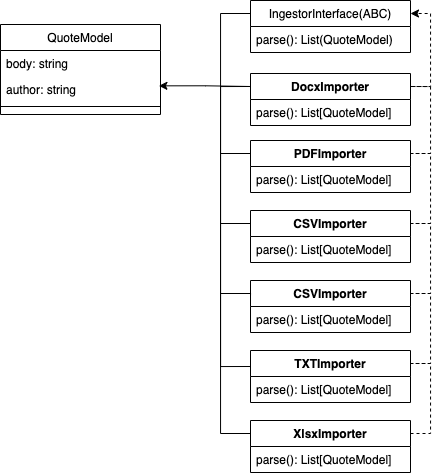

The diagram above was exported from draw.io. Its source (the exported page's mxGraphModel, read from the mxfile embedded in the PNG):
<mxGraphModel dx="1358" dy="763" grid="1" gridSize="10" guides="1" tooltips="1" connect="1" arrows="1" fold="1" page="1" pageScale="1" pageWidth="827" pageHeight="1169" math="0" shadow="0">
  <root>
    <mxCell id="WIyWlLk6GJQsqaUBKTNV-0" />
    <mxCell id="WIyWlLk6GJQsqaUBKTNV-1" parent="WIyWlLk6GJQsqaUBKTNV-0" />
    <mxCell id="wiNjDzfqePSTDeYVj6tV-0" value="QuoteModel" style="swimlane;fontStyle=0;align=center;verticalAlign=top;childLayout=stackLayout;horizontal=1;startSize=26;horizontalStack=0;resizeParent=1;resizeLast=0;collapsible=1;marginBottom=0;rounded=0;shadow=0;strokeWidth=1;" vertex="1" parent="WIyWlLk6GJQsqaUBKTNV-1">
      <mxGeometry x="199" y="74" width="160" height="90" as="geometry">
        <mxRectangle x="120" y="360" width="160" height="26" as="alternateBounds" />
      </mxGeometry>
    </mxCell>
    <mxCell id="wiNjDzfqePSTDeYVj6tV-1" value="body: string" style="text;align=left;verticalAlign=top;spacingLeft=4;spacingRight=4;overflow=hidden;rotatable=0;points=[[0,0.5],[1,0.5]];portConstraint=eastwest;" vertex="1" parent="wiNjDzfqePSTDeYVj6tV-0">
      <mxGeometry y="26" width="160" height="26" as="geometry" />
    </mxCell>
    <mxCell id="wiNjDzfqePSTDeYVj6tV-2" value="author: string" style="text;align=left;verticalAlign=top;spacingLeft=4;spacingRight=4;overflow=hidden;rotatable=0;points=[[0,0.5],[1,0.5]];portConstraint=eastwest;rounded=0;shadow=0;html=0;" vertex="1" parent="wiNjDzfqePSTDeYVj6tV-0">
      <mxGeometry y="52" width="160" height="26" as="geometry" />
    </mxCell>
    <mxCell id="wiNjDzfqePSTDeYVj6tV-3" value="" style="line;html=1;strokeWidth=1;align=left;verticalAlign=middle;spacingTop=-1;spacingLeft=3;spacingRight=3;rotatable=0;labelPosition=right;points=[];portConstraint=eastwest;" vertex="1" parent="wiNjDzfqePSTDeYVj6tV-0">
      <mxGeometry y="78" width="160" height="8" as="geometry" />
    </mxCell>
    <mxCell id="wiNjDzfqePSTDeYVj6tV-11" value="IngestorInterface(ABC)" style="swimlane;fontStyle=0;childLayout=stackLayout;horizontal=1;startSize=26;fillColor=none;horizontalStack=0;resizeParent=1;resizeParentMax=0;resizeLast=0;collapsible=1;marginBottom=0;" vertex="1" parent="WIyWlLk6GJQsqaUBKTNV-1">
      <mxGeometry x="449" y="50" width="160" height="52" as="geometry" />
    </mxCell>
    <mxCell id="wiNjDzfqePSTDeYVj6tV-12" value="parse(): List(QuoteModel) " style="text;strokeColor=none;fillColor=none;align=left;verticalAlign=top;spacingLeft=4;spacingRight=4;overflow=hidden;rotatable=0;points=[[0,0.5],[1,0.5]];portConstraint=eastwest;" vertex="1" parent="wiNjDzfqePSTDeYVj6tV-11">
      <mxGeometry y="26" width="160" height="26" as="geometry" />
    </mxCell>
    <mxCell id="wiNjDzfqePSTDeYVj6tV-15" value="DocxImporter" style="swimlane;fontStyle=1;align=center;verticalAlign=top;childLayout=stackLayout;horizontal=1;startSize=26;horizontalStack=0;resizeParent=1;resizeParentMax=0;resizeLast=0;collapsible=1;marginBottom=0;" vertex="1" parent="WIyWlLk6GJQsqaUBKTNV-1">
      <mxGeometry x="449" y="123" width="160" height="52" as="geometry" />
    </mxCell>
    <mxCell id="wiNjDzfqePSTDeYVj6tV-18" value="parse(): List[QuoteModel]" style="text;strokeColor=none;fillColor=none;align=left;verticalAlign=top;spacingLeft=4;spacingRight=4;overflow=hidden;rotatable=0;points=[[0,0.5],[1,0.5]];portConstraint=eastwest;" vertex="1" parent="wiNjDzfqePSTDeYVj6tV-15">
      <mxGeometry y="26" width="160" height="26" as="geometry" />
    </mxCell>
    <mxCell id="wiNjDzfqePSTDeYVj6tV-19" value="PDFImporter" style="swimlane;fontStyle=1;align=center;verticalAlign=top;childLayout=stackLayout;horizontal=1;startSize=26;horizontalStack=0;resizeParent=1;resizeParentMax=0;resizeLast=0;collapsible=1;marginBottom=0;" vertex="1" parent="WIyWlLk6GJQsqaUBKTNV-1">
      <mxGeometry x="449" y="190" width="160" height="52" as="geometry" />
    </mxCell>
    <mxCell id="wiNjDzfqePSTDeYVj6tV-20" value="parse(): List[QuoteModel]" style="text;strokeColor=none;fillColor=none;align=left;verticalAlign=top;spacingLeft=4;spacingRight=4;overflow=hidden;rotatable=0;points=[[0,0.5],[1,0.5]];portConstraint=eastwest;" vertex="1" parent="wiNjDzfqePSTDeYVj6tV-19">
      <mxGeometry y="26" width="160" height="26" as="geometry" />
    </mxCell>
    <mxCell id="wiNjDzfqePSTDeYVj6tV-21" value="CSVImporter" style="swimlane;fontStyle=1;align=center;verticalAlign=top;childLayout=stackLayout;horizontal=1;startSize=26;horizontalStack=0;resizeParent=1;resizeParentMax=0;resizeLast=0;collapsible=1;marginBottom=0;" vertex="1" parent="WIyWlLk6GJQsqaUBKTNV-1">
      <mxGeometry x="449" y="330" width="160" height="52" as="geometry" />
    </mxCell>
    <mxCell id="wiNjDzfqePSTDeYVj6tV-22" value="parse(): List[QuoteModel]" style="text;strokeColor=none;fillColor=none;align=left;verticalAlign=top;spacingLeft=4;spacingRight=4;overflow=hidden;rotatable=0;points=[[0,0.5],[1,0.5]];portConstraint=eastwest;" vertex="1" parent="wiNjDzfqePSTDeYVj6tV-21">
      <mxGeometry y="26" width="160" height="26" as="geometry" />
    </mxCell>
    <mxCell id="wiNjDzfqePSTDeYVj6tV-23" value="TXTImporter" style="swimlane;fontStyle=1;align=center;verticalAlign=top;childLayout=stackLayout;horizontal=1;startSize=26;horizontalStack=0;resizeParent=1;resizeParentMax=0;resizeLast=0;collapsible=1;marginBottom=0;" vertex="1" parent="WIyWlLk6GJQsqaUBKTNV-1">
      <mxGeometry x="449" y="400" width="160" height="52" as="geometry" />
    </mxCell>
    <mxCell id="wiNjDzfqePSTDeYVj6tV-24" value="parse(): List[QuoteModel]" style="text;strokeColor=none;fillColor=none;align=left;verticalAlign=top;spacingLeft=4;spacingRight=4;overflow=hidden;rotatable=0;points=[[0,0.5],[1,0.5]];portConstraint=eastwest;" vertex="1" parent="wiNjDzfqePSTDeYVj6tV-23">
      <mxGeometry y="26" width="160" height="26" as="geometry" />
    </mxCell>
    <mxCell id="wiNjDzfqePSTDeYVj6tV-25" value="CSVImporter" style="swimlane;fontStyle=1;align=center;verticalAlign=top;childLayout=stackLayout;horizontal=1;startSize=26;horizontalStack=0;resizeParent=1;resizeParentMax=0;resizeLast=0;collapsible=1;marginBottom=0;" vertex="1" parent="WIyWlLk6GJQsqaUBKTNV-1">
      <mxGeometry x="449" y="260" width="160" height="52" as="geometry" />
    </mxCell>
    <mxCell id="wiNjDzfqePSTDeYVj6tV-26" value="parse(): List[QuoteModel]" style="text;strokeColor=none;fillColor=none;align=left;verticalAlign=top;spacingLeft=4;spacingRight=4;overflow=hidden;rotatable=0;points=[[0,0.5],[1,0.5]];portConstraint=eastwest;" vertex="1" parent="wiNjDzfqePSTDeYVj6tV-25">
      <mxGeometry y="26" width="160" height="26" as="geometry" />
    </mxCell>
    <mxCell id="wiNjDzfqePSTDeYVj6tV-27" value="XlsxImporter" style="swimlane;fontStyle=1;align=center;verticalAlign=top;childLayout=stackLayout;horizontal=1;startSize=26;horizontalStack=0;resizeParent=1;resizeParentMax=0;resizeLast=0;collapsible=1;marginBottom=0;" vertex="1" parent="WIyWlLk6GJQsqaUBKTNV-1">
      <mxGeometry x="449" y="470" width="160" height="52" as="geometry" />
    </mxCell>
    <mxCell id="wiNjDzfqePSTDeYVj6tV-28" value="parse(): List[QuoteModel]" style="text;strokeColor=none;fillColor=none;align=left;verticalAlign=top;spacingLeft=4;spacingRight=4;overflow=hidden;rotatable=0;points=[[0,0.5],[1,0.5]];portConstraint=eastwest;" vertex="1" parent="wiNjDzfqePSTDeYVj6tV-27">
      <mxGeometry y="26" width="160" height="26" as="geometry" />
    </mxCell>
    <mxCell id="wiNjDzfqePSTDeYVj6tV-39" value="" style="endArrow=classic;html=1;rounded=0;dashed=1;entryX=1;entryY=0.25;entryDx=0;entryDy=0;edgeStyle=orthogonalEdgeStyle;exitX=1;exitY=0.25;exitDx=0;exitDy=0;" edge="1" parent="WIyWlLk6GJQsqaUBKTNV-1" source="wiNjDzfqePSTDeYVj6tV-15" target="wiNjDzfqePSTDeYVj6tV-11">
      <mxGeometry width="50" height="50" relative="1" as="geometry">
        <mxPoint x="689" y="130" as="sourcePoint" />
        <mxPoint x="639" y="90" as="targetPoint" />
        <Array as="points">
          <mxPoint x="629" y="136" />
          <mxPoint x="629" y="63" />
        </Array>
      </mxGeometry>
    </mxCell>
    <mxCell id="wiNjDzfqePSTDeYVj6tV-40" value="" style="endArrow=none;html=1;rounded=0;dashed=1;exitX=1;exitY=0.25;exitDx=0;exitDy=0;edgeStyle=orthogonalEdgeStyle;entryX=1;entryY=0.25;entryDx=0;entryDy=0;" edge="1" parent="WIyWlLk6GJQsqaUBKTNV-1" source="wiNjDzfqePSTDeYVj6tV-19" target="wiNjDzfqePSTDeYVj6tV-15">
      <mxGeometry width="50" height="50" relative="1" as="geometry">
        <mxPoint x="659" y="190" as="sourcePoint" />
        <mxPoint x="709" y="140" as="targetPoint" />
        <Array as="points">
          <mxPoint x="629" y="203" />
          <mxPoint x="629" y="136" />
        </Array>
      </mxGeometry>
    </mxCell>
    <mxCell id="wiNjDzfqePSTDeYVj6tV-41" value="" style="endArrow=none;html=1;rounded=0;dashed=1;exitX=1;exitY=0.25;exitDx=0;exitDy=0;edgeStyle=orthogonalEdgeStyle;entryX=1;entryY=0.25;entryDx=0;entryDy=0;" edge="1" parent="WIyWlLk6GJQsqaUBKTNV-1" source="wiNjDzfqePSTDeYVj6tV-25" target="wiNjDzfqePSTDeYVj6tV-19">
      <mxGeometry width="50" height="50" relative="1" as="geometry">
        <mxPoint x="646.81" y="213" as="sourcePoint" />
        <mxPoint x="646.81" y="146" as="targetPoint" />
        <Array as="points">
          <mxPoint x="629" y="273" />
          <mxPoint x="629" y="203" />
        </Array>
      </mxGeometry>
    </mxCell>
    <mxCell id="wiNjDzfqePSTDeYVj6tV-42" value="" style="endArrow=none;html=1;rounded=0;dashed=1;exitX=1;exitY=0.25;exitDx=0;exitDy=0;edgeStyle=orthogonalEdgeStyle;entryX=1;entryY=0.25;entryDx=0;entryDy=0;" edge="1" parent="WIyWlLk6GJQsqaUBKTNV-1" source="wiNjDzfqePSTDeYVj6tV-21" target="wiNjDzfqePSTDeYVj6tV-25">
      <mxGeometry width="50" height="50" relative="1" as="geometry">
        <mxPoint x="619" y="283" as="sourcePoint" />
        <mxPoint x="619" y="212.9999999999999" as="targetPoint" />
        <Array as="points">
          <mxPoint x="629" y="343" />
          <mxPoint x="629" y="273" />
        </Array>
      </mxGeometry>
    </mxCell>
    <mxCell id="wiNjDzfqePSTDeYVj6tV-43" value="" style="endArrow=none;html=1;rounded=0;dashed=1;exitX=1;exitY=0.25;exitDx=0;exitDy=0;edgeStyle=orthogonalEdgeStyle;entryX=1;entryY=0.25;entryDx=0;entryDy=0;" edge="1" parent="WIyWlLk6GJQsqaUBKTNV-1" source="wiNjDzfqePSTDeYVj6tV-23" target="wiNjDzfqePSTDeYVj6tV-21">
      <mxGeometry width="50" height="50" relative="1" as="geometry">
        <mxPoint x="609" y="420" as="sourcePoint" />
        <mxPoint x="609" y="350" as="targetPoint" />
        <Array as="points">
          <mxPoint x="629" y="413" />
          <mxPoint x="629" y="343" />
        </Array>
      </mxGeometry>
    </mxCell>
    <mxCell id="wiNjDzfqePSTDeYVj6tV-44" value="" style="endArrow=none;html=1;rounded=0;dashed=1;exitX=1;exitY=0.25;exitDx=0;exitDy=0;edgeStyle=orthogonalEdgeStyle;entryX=1;entryY=0.25;entryDx=0;entryDy=0;" edge="1" parent="WIyWlLk6GJQsqaUBKTNV-1" source="wiNjDzfqePSTDeYVj6tV-27" target="wiNjDzfqePSTDeYVj6tV-23">
      <mxGeometry width="50" height="50" relative="1" as="geometry">
        <mxPoint x="609" y="490" as="sourcePoint" />
        <mxPoint x="609" y="420" as="targetPoint" />
        <Array as="points">
          <mxPoint x="629" y="483" />
          <mxPoint x="629" y="413" />
        </Array>
      </mxGeometry>
    </mxCell>
    <mxCell id="wiNjDzfqePSTDeYVj6tV-45" value="" style="endArrow=none;html=1;rounded=0;entryX=0;entryY=0.25;entryDx=0;entryDy=0;edgeStyle=orthogonalEdgeStyle;exitX=0;exitY=0.25;exitDx=0;exitDy=0;" edge="1" parent="WIyWlLk6GJQsqaUBKTNV-1" source="wiNjDzfqePSTDeYVj6tV-27" target="wiNjDzfqePSTDeYVj6tV-11">
      <mxGeometry width="50" height="50" relative="1" as="geometry">
        <mxPoint x="369" y="440" as="sourcePoint" />
        <mxPoint x="729" y="240" as="targetPoint" />
        <Array as="points">
          <mxPoint x="419" y="483" />
          <mxPoint x="419" y="63" />
        </Array>
      </mxGeometry>
    </mxCell>
    <mxCell id="wiNjDzfqePSTDeYVj6tV-46" value="" style="endArrow=none;html=1;rounded=0;entryX=0;entryY=0.25;entryDx=0;entryDy=0;edgeStyle=orthogonalEdgeStyle;startArrow=classic;startFill=1;exitX=0.99;exitY=0.359;exitDx=0;exitDy=0;exitPerimeter=0;" edge="1" parent="WIyWlLk6GJQsqaUBKTNV-1" source="wiNjDzfqePSTDeYVj6tV-2" target="wiNjDzfqePSTDeYVj6tV-15">
      <mxGeometry width="50" height="50" relative="1" as="geometry">
        <mxPoint x="349" y="160" as="sourcePoint" />
        <mxPoint x="729" y="240" as="targetPoint" />
      </mxGeometry>
    </mxCell>
    <mxCell id="wiNjDzfqePSTDeYVj6tV-47" value="" style="endArrow=none;html=1;rounded=0;entryX=0;entryY=0.25;entryDx=0;entryDy=0;edgeStyle=orthogonalEdgeStyle;exitX=0;exitY=0.25;exitDx=0;exitDy=0;" edge="1" parent="WIyWlLk6GJQsqaUBKTNV-1" source="wiNjDzfqePSTDeYVj6tV-15" target="wiNjDzfqePSTDeYVj6tV-19">
      <mxGeometry width="50" height="50" relative="1" as="geometry">
        <mxPoint x="449" y="140" as="sourcePoint" />
        <mxPoint x="449" y="203" as="targetPoint" />
        <Array as="points">
          <mxPoint x="419" y="136" />
          <mxPoint x="419" y="203" />
        </Array>
      </mxGeometry>
    </mxCell>
    <mxCell id="wiNjDzfqePSTDeYVj6tV-48" value="" style="endArrow=none;html=1;rounded=0;entryX=0;entryY=0.25;entryDx=0;entryDy=0;edgeStyle=orthogonalEdgeStyle;exitX=0;exitY=0.25;exitDx=0;exitDy=0;" edge="1" parent="WIyWlLk6GJQsqaUBKTNV-1" source="wiNjDzfqePSTDeYVj6tV-19" target="wiNjDzfqePSTDeYVj6tV-25">
      <mxGeometry width="50" height="50" relative="1" as="geometry">
        <mxPoint x="449" y="200" as="sourcePoint" />
        <mxPoint x="449" y="267" as="targetPoint" />
        <Array as="points">
          <mxPoint x="419" y="203" />
          <mxPoint x="419" y="273" />
        </Array>
      </mxGeometry>
    </mxCell>
    <mxCell id="wiNjDzfqePSTDeYVj6tV-49" value="" style="endArrow=none;html=1;rounded=0;entryX=0;entryY=0.25;entryDx=0;entryDy=0;edgeStyle=orthogonalEdgeStyle;exitX=0;exitY=0.25;exitDx=0;exitDy=0;" edge="1" parent="WIyWlLk6GJQsqaUBKTNV-1" source="wiNjDzfqePSTDeYVj6tV-25" target="wiNjDzfqePSTDeYVj6tV-21">
      <mxGeometry width="50" height="50" relative="1" as="geometry">
        <mxPoint x="409" y="280" as="sourcePoint" />
        <mxPoint x="409" y="350" as="targetPoint" />
        <Array as="points">
          <mxPoint x="419" y="273" />
          <mxPoint x="419" y="343" />
        </Array>
      </mxGeometry>
    </mxCell>
    <mxCell id="wiNjDzfqePSTDeYVj6tV-50" value="" style="endArrow=none;html=1;rounded=0;entryX=0;entryY=0.25;entryDx=0;entryDy=0;edgeStyle=orthogonalEdgeStyle;exitX=0;exitY=0.25;exitDx=0;exitDy=0;" edge="1" parent="WIyWlLk6GJQsqaUBKTNV-1">
      <mxGeometry width="50" height="50" relative="1" as="geometry">
        <mxPoint x="449" y="346" as="sourcePoint" />
        <mxPoint x="449" y="416" as="targetPoint" />
        <Array as="points">
          <mxPoint x="449" y="343" />
          <mxPoint x="419" y="343" />
          <mxPoint x="419" y="416" />
        </Array>
      </mxGeometry>
    </mxCell>
  </root>
</mxGraphModel>